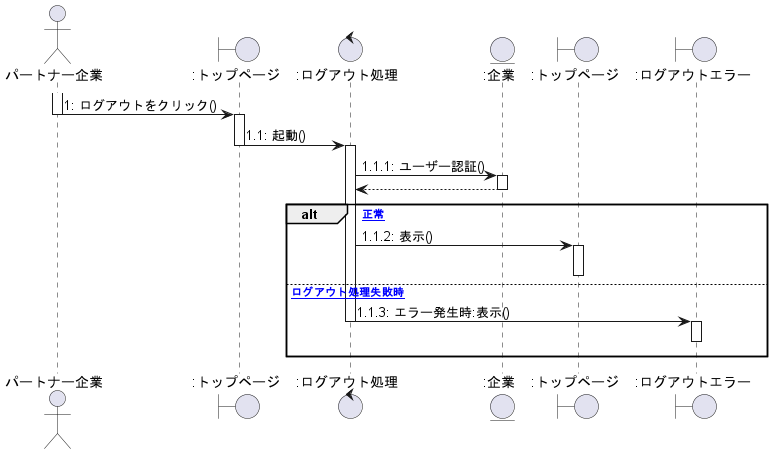

The diagram above was rendered by PlantUML. Its source (embedded in the PNG):
@startuml ログアウト


actor パートナー企業 as 0
Boundary ":トップページ" as a
Control ":ログアウト処理" as b
Entity ":企業" as c
Boundary ":トップページ" as d
Boundary ":ログアウトエラー" as e

activate 0
    0 -> a :1: ログアウトをクリック()
deactivate 0
activate a
    a -> b :1.1: 起動()
deactivate a
activate b
    b -> c :1.1.1: ユーザー認証()
activate c
    b <-- c
deactivate c

alt [正常]
    b -> d :1.1.2: 表示()
activate d
deactivate d
else [ログアウト処理失敗時]
    b -> e :1.1.3: エラー発生時:表示()
deactivate b
activate e
e -[hidden]-> e
deactivate e
end

@enduml